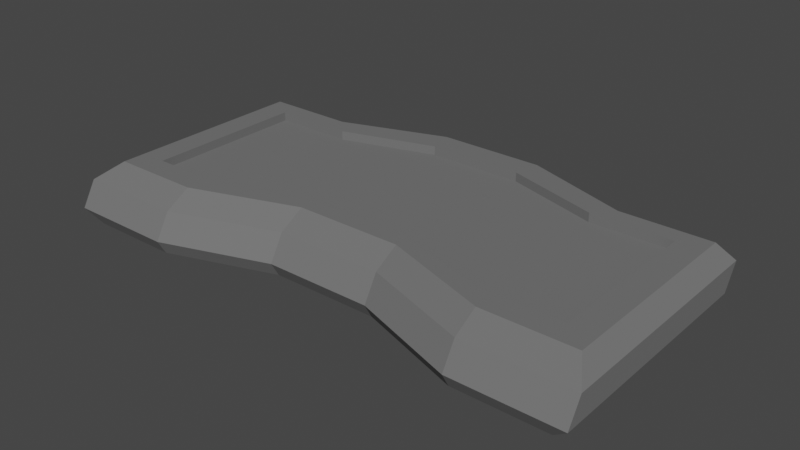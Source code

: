 # Source: conveyor.blend  (saved by Blender 2.91.10; exported with 4.5.12 LTS)
import bpy
from mathutils import Matrix  # noqa: F401  (used for matrix-valued properties, if any)

bpy.ops.wm.read_factory_settings(use_empty=True)
scene = bpy.context.scene
scene.name = 'Scene'

# ---- collections
col_collection = bpy.data.collections.new('Collection'); scene.collection.children.link(col_collection)

# ---- materials (node trees are filled in below, after node groups)
mat_material = bpy.data.materials.new('Material')
mat_material.alpha_threshold = 0.0
mat_material.use_transparent_shadow = False
mat_material.diffuse_color = (0.1626, 0.1626, 0.1626, 1.0)
mat_material.roughness = 0.7392
mat_material.specular_intensity = 0.1608
mat_material.metallic = 0.6167
mat_material.line_color = (0.0, 0.0, 0.0, 1.0)

# ---- material node trees

# ---- world
world_world = bpy.data.worlds.new('World'); scene.world = world_world
world_world.use_nodes = True; world_world.node_tree.nodes.clear()
_N = world_world.node_tree.nodes; _L = world_world.node_tree.links
n0 = _N.new('ShaderNodeOutputWorld'); n0.name = 'World Output'; n0.location = (300, 300)
n1 = _N.new('ShaderNodeBackground'); n1.name = 'Background'; n1.location = (10, 300)
n1.inputs[0].default_value = (0.05088, 0.05088, 0.05088, 1.0)
_L.new(n1.outputs[0], n0.inputs[0])
n0.is_active_output = True
world_world.color = (0.05088, 0.05088, 0.05088)
world_world.use_sun_shadow = False
world_world.sun_shadow_jitter_overblur = 0.0

# ---- meshes
me_cube = bpy.data.meshes.new('Cube')
me_cube.from_pydata([(0.9391, -0.3853, 0.1833), (1.0, -0.4788, 0.1292), (0.9391, -0.5019, -0.01752), (1.0, -0.5326, 0.03656), (0.9391, 0.3853, 0.1833), (1.0, 0.416, 0.1292), (0.9391, 0.2686, -0.01752), (1.0, 0.3621, 0.03656), (-0.9391, -0.3853, 0.1833), (-1.0, -0.4788, 0.1292), (-1.0, -0.5326, 0.03656), (-0.9391, -0.5019, -0.01752), (-0.9391, 0.3853, 0.1833), (-1.0, 0.416, 0.1292), (-0.9391, 0.2686, -0.01752), (-1.0, 0.3621, 0.03656), (0.6, -0.5019, -0.01752), (0.6, -0.5327, 0.03641), (0.2, -0.3654, -0.01752), (0.2, -0.3963, 0.03634), (-0.2, -0.3654, -0.01752), (-0.2, -0.3963, 0.03634), (-0.6, -0.5327, 0.03641), (-0.6, -0.5019, -0.01752), (0.6, 0.3852, 0.1833), (0.6, 0.4161, 0.1294), (0.2, 0.5216, 0.1833), (0.2, 0.5525, 0.1294), (-0.2, 0.5216, 0.1833), (-0.2, 0.5525, 0.1294), (-0.6, 0.4161, 0.1294), (-0.6, 0.3852, 0.1833), (-0.6, 0.2686, -0.01752), (-0.6, 0.3621, 0.03641), (-0.2, 0.405, -0.01752), (-0.2, 0.4984, 0.03634), (0.2, 0.405, -0.01752), (0.2, 0.4984, 0.03634), (0.6, 0.3621, 0.03641), (0.6, 0.2686, -0.01752), (-0.6, -0.3852, 0.1833), (-0.6, -0.4787, 0.1294), (-0.2, -0.2488, 0.1833), (-0.2, -0.3423, 0.1294), (0.2, -0.2488, 0.1833), (0.2, -0.3423, 0.1294), (0.6, -0.4787, 0.1294), (0.6, -0.3852, 0.1833), (-0.5365, 0.3145, 0.1833), (-0.8397, 0.3145, 0.1833), (0.8397, -0.2956, 0.1833), (0.8397, 0.3145, 0.1833), (-0.8397, -0.2956, 0.1833), (0.5365, -0.2955, 0.1833), (0.5365, 0.3145, 0.1833), (0.1788, 0.4224, 0.1833), (-0.1788, 0.4224, 0.1833), (-0.5365, -0.2955, 0.1833), (-0.1788, -0.1875, 0.1833), (0.1788, -0.1875, 0.1833), (-0.5365, 0.3145, 0.1499), (-0.8397, 0.3145, 0.1499), (0.8397, -0.2956, 0.1499), (0.8397, 0.3145, 0.1499), (-0.8397, -0.2956, 0.1499), (0.5365, -0.2955, 0.1499), (0.5365, 0.3145, 0.1499), (0.1788, 0.4224, 0.1499), (-0.1788, 0.4224, 0.1499), (-0.5365, -0.2955, 0.1499), (-0.1788, -0.1875, 0.1499), (0.1788, -0.1875, 0.1499)], [], [(11, 14, 32, 23), (18, 36, 39, 16), (31, 48, 56, 28), (7, 38, 25, 5), (40, 57, 52, 8), (3, 7, 5, 1), (15, 10, 9, 13), (42, 58, 57, 40), (23, 32, 34, 20), (20, 34, 36, 18), (33, 15, 13, 30), (22, 21, 43, 41), (21, 19, 45, 43), (19, 17, 46, 45), (10, 22, 41, 9), (0, 50, 53, 47), (44, 59, 58, 42), (16, 39, 6, 2), (38, 37, 27, 25), (37, 35, 29, 27), (35, 33, 30, 29), (11, 10, 15, 14), (23, 22, 10, 11), (31, 30, 13, 12), (0, 1, 5, 4), (39, 38, 7, 6), (12, 13, 9, 8), (47, 46, 1, 0), (6, 7, 3, 2), (2, 3, 17, 16), (16, 17, 19, 18), (18, 19, 21, 20), (20, 21, 22, 23), (4, 5, 25, 24), (24, 25, 27, 26), (26, 27, 29, 28), (28, 29, 30, 31), (14, 15, 33, 32), (32, 33, 35, 34), (34, 35, 37, 36), (36, 37, 38, 39), (8, 9, 41, 40), (40, 41, 43, 42), (42, 43, 45, 44), (44, 45, 46, 47), (17, 3, 1, 46), (49, 61, 60, 48), (59, 71, 70, 58), (50, 62, 65, 53), (56, 68, 67, 55), (58, 70, 69, 57), (28, 56, 55, 26), (26, 55, 54, 24), (12, 49, 48, 31), (24, 54, 51, 4), (4, 51, 50, 0), (47, 53, 59, 44), (8, 52, 49, 12), (69, 60, 61, 64), (62, 63, 66, 65), (65, 66, 67, 71), (71, 67, 68, 70), (70, 68, 60, 69), (48, 60, 68, 56), (54, 66, 63, 51), (53, 65, 71, 59), (51, 63, 62, 50), (57, 69, 64, 52), (55, 67, 66, 54), (52, 64, 61, 49)])
_uv = me_cube.uv_layers.new(name='UVMap')
_uv.uv.foreach_set('vector', [0.1326, 0.5174, 0.1326, 0.7326, 0.175, 0.7326, 0.175, 0.5174, 0.275, 0.5174, 0.275, 0.7326, 0.325, 0.7326, 0.325, 0.5174, 0.625, 0.95, 0.625, 0.95, 0.625, 0.9024, 0.625, 0.9024, 0.4423, 0.75, 0.4421, 0.8, 0.5579, 0.8, 0.5577, 0.75, 0.625, 0.3, 0.625, 0.3, 0.625, 0.2576, 0.625, 0.2576, 0.4423, 0.5, 0.4423, 0.75, 0.5577, 0.75, 0.5577, 0.5, 0.4423, 0.0, 0.4423, 0.25, 0.5577, 0.25, 0.5577, 0.0, 0.625, 0.35, 0.625, 0.35, 0.625, 0.3024, 0.625, 0.3024, 0.175, 0.5174, 0.175, 0.7326, 0.225, 0.7326, 0.225, 0.5174, 0.225, 0.5174, 0.225, 0.7326, 0.275, 0.7326, 0.275, 0.5174, 0.4421, 0.95, 0.4423, 1.0, 0.5577, 1.0, 0.5579, 0.95, 0.4421, 0.3, 0.442, 0.35, 0.558, 0.35, 0.5579, 0.3, 0.442, 0.35, 0.442, 0.4, 0.558, 0.4, 0.558, 0.35, 0.442, 0.4, 0.4421, 0.45, 0.5579, 0.45, 0.558, 0.4, 0.4423, 0.25, 0.4421, 0.3, 0.5579, 0.3, 0.5577, 0.25, 0.625, 0.4924, 0.625, 0.4924, 0.625, 0.45, 0.625, 0.45, 0.625, 0.4, 0.625, 0.4, 0.625, 0.35, 0.625, 0.35, 0.325, 0.5174, 0.325, 0.7326, 0.3674, 0.7326, 0.3674, 0.5174, 0.4421, 0.8, 0.442, 0.85, 0.558, 0.85, 0.5579, 0.8, 0.442, 0.85, 0.442, 0.9, 0.558, 0.9, 0.558, 0.85, 0.442, 0.9, 0.4421, 0.95, 0.5579, 0.95, 0.558, 0.9, 0.1326, 0.5174, 0.125, 0.5088, 0.125, 0.75, 0.1326, 0.7326, 0.175, 0.5174, 0.175, 0.5, 0.125, 0.5, 0.1326, 0.5174, 0.625, 0.95, 0.5579, 0.95, 0.5577, 1.0, 0.625, 0.9924, 0.6326, 0.5174, 0.5577, 0.5, 0.5577, 0.75, 0.6326, 0.7326, 0.325, 0.7326, 0.325, 0.75, 0.375, 0.75, 0.3674, 0.7326, 0.625, 0.01735, 0.5577, 0.0, 0.5577, 0.25, 0.625, 0.2326, 0.625, 0.45, 0.5579, 0.45, 0.5577, 0.5, 0.625, 0.4924, 0.3674, 0.7326, 0.4423, 0.75, 0.4423, 0.5, 0.3674, 0.5174, 0.3674, 0.5174, 0.375, 0.5, 0.325, 0.5, 0.325, 0.5174, 0.325, 0.5174, 0.3238, 0.5, 0.275, 0.5, 0.275, 0.5174, 0.275, 0.5174, 0.275, 0.5, 0.225, 0.5, 0.225, 0.5174, 0.225, 0.5174, 0.225, 0.5, 0.1762, 0.5, 0.175, 0.5174, 0.625, 0.7576, 0.5577, 0.75, 0.5579, 0.8, 0.625, 0.8, 0.625, 0.8, 0.5579, 0.8, 0.558, 0.85, 0.625, 0.8476, 0.625, 0.85, 0.558, 0.85, 0.558, 0.9, 0.625, 0.9, 0.625, 0.9024, 0.558, 0.9, 0.5579, 0.95, 0.625, 0.95, 0.1326, 0.7326, 0.125, 0.75, 0.175, 0.75, 0.175, 0.7326, 0.175, 0.7326, 0.1762, 0.75, 0.225, 0.75, 0.225, 0.7326, 0.225, 0.7326, 0.225, 0.75, 0.275, 0.75, 0.275, 0.7326, 0.275, 0.7326, 0.275, 0.75, 0.3238, 0.75, 0.325, 0.7326, 0.625, 0.2576, 0.5577, 0.25, 0.5579, 0.3, 0.625, 0.3, 0.625, 0.3024, 0.5579, 0.3, 0.558, 0.35, 0.625, 0.35, 0.625, 0.35, 0.558, 0.35, 0.558, 0.4, 0.625, 0.4, 0.625, 0.4, 0.558, 0.4, 0.5579, 0.45, 0.625, 0.4476, 0.4421, 0.45, 0.4423, 0.5, 0.5577, 0.5, 0.5579, 0.45, 0.625, 0.9924, 0.625, 0.9924, 0.625, 0.95, 0.625, 0.95, 0.625, 0.4, 0.625, 0.4, 0.625, 0.35, 0.625, 0.35, 0.625, 0.4924, 0.625, 0.4924, 0.625, 0.45, 0.625, 0.45, 0.625, 0.9, 0.625, 0.9, 0.625, 0.85, 0.625, 0.85, 0.625, 0.35, 0.625, 0.35, 0.625, 0.3024, 0.625, 0.3024, 0.625, 0.9, 0.625, 0.9, 0.625, 0.85, 0.625, 0.85, 0.625, 0.8476, 0.625, 0.8476, 0.625, 0.8, 0.625, 0.8, 0.625, 0.9924, 0.625, 0.9924, 0.625, 0.95, 0.625, 0.95, 0.625, 0.8, 0.625, 0.8, 0.625, 0.7576, 0.625, 0.7576, 0.6326, 0.7326, 0.6326, 0.7326, 0.6326, 0.5174, 0.6326, 0.5174, 0.625, 0.4476, 0.625, 0.4476, 0.625, 0.4, 0.625, 0.4, 0.625, 0.2326, 0.625, 0.2326, 0.625, 0.01735, 0.625, 0.01735, 0.825, 0.5174, 0.825, 0.7326, 0.8674, 0.7326, 0.8674, 0.5174, 0.6326, 0.5174, 0.6326, 0.7326, 0.675, 0.7326, 0.675, 0.5174, 0.675, 0.5174, 0.675, 0.7326, 0.725, 0.7326, 0.725, 0.5174, 0.725, 0.5174, 0.725, 0.7326, 0.775, 0.7326, 0.775, 0.5174, 0.775, 0.5174, 0.775, 0.7326, 0.825, 0.7326, 0.825, 0.5174, 0.625, 0.95, 0.625, 0.95, 0.625, 0.9024, 0.625, 0.9024, 0.625, 0.8, 0.625, 0.8, 0.625, 0.7576, 0.625, 0.7576, 0.625, 0.4476, 0.625, 0.4476, 0.625, 0.4, 0.625, 0.4, 0.6326, 0.7326, 0.6326, 0.7326, 0.6326, 0.5174, 0.6326, 0.5174, 0.625, 0.3, 0.625, 0.3, 0.625, 0.2576, 0.625, 0.2576, 0.625, 0.8476, 0.625, 0.8476, 0.625, 0.8, 0.625, 0.8, 0.625, 0.2326, 0.625, 0.2326, 0.625, 0.01735, 0.625, 0.01735])
me_cube.materials.append(mat_material)
me_cube.use_remesh_preserve_volume = False
me_cube.use_remesh_preserve_attributes = False
me_cube.use_mirror_vertex_groups = False
me_cube.update()

# ---- objects
ob_cube = bpy.data.objects.new('Cube', me_cube)

# ---- transforms, parenting, visibility, modifiers, constraints
ob_cube.location = (0.0, 0.0, 0.0)
ob_cube.lock_rotations_4d = False
ob_cube.empty_display_type = 'ARROWS'
ob_cube.lineart.crease_threshold = 0.0

# ---- collection membership
col_collection.objects.link(ob_cube)

# ---- scene / render settings (as saved in the file)
scene.frame_start = 1; scene.frame_end = 250; scene.frame_set(1)
scene.render.engine = 'BLENDER_EEVEE_NEXT'
scene.cycles.use_denoising = False
scene.cycles.samples = 128
scene.cycles.sampling_pattern = 'TABULATED_SOBOL'
scene.cycles.use_adaptive_sampling = False
scene.cycles.use_light_tree = False
scene.view_settings.view_transform = 'Filmic'
bpy.context.view_layer.update()

# ---- added for rendering (the .blend has no active camera and no usable light): camera, sun
cam_auto = bpy.data.cameras.new('AutoCamera')
cam_auto.lens = 50.0
cam_auto.sensor_width = 36.0
cam_auto.clip_end = 1000.0
ob_auto_camera = bpy.data.objects.new('AutoCamera', cam_auto)
scene.collection.objects.link(ob_auto_camera)
ob_auto_camera.location = (2.11348, -2.52627, 1.77367)
ob_auto_camera.rotation_euler = (1.09748, -7.21219e-08, 0.694738)
scene.camera = ob_auto_camera
light_auto_sun = bpy.data.lights.new('AutoSun', 'SUN')
light_auto_sun.energy = 3.0
light_auto_sun.angle = 0.0523599
ob_auto_sun = bpy.data.objects.new('AutoSun', light_auto_sun)
scene.collection.objects.link(ob_auto_sun)
ob_auto_sun.rotation_euler = (0.872665, 0.174533, 0.523599)
bpy.context.view_layer.update()
